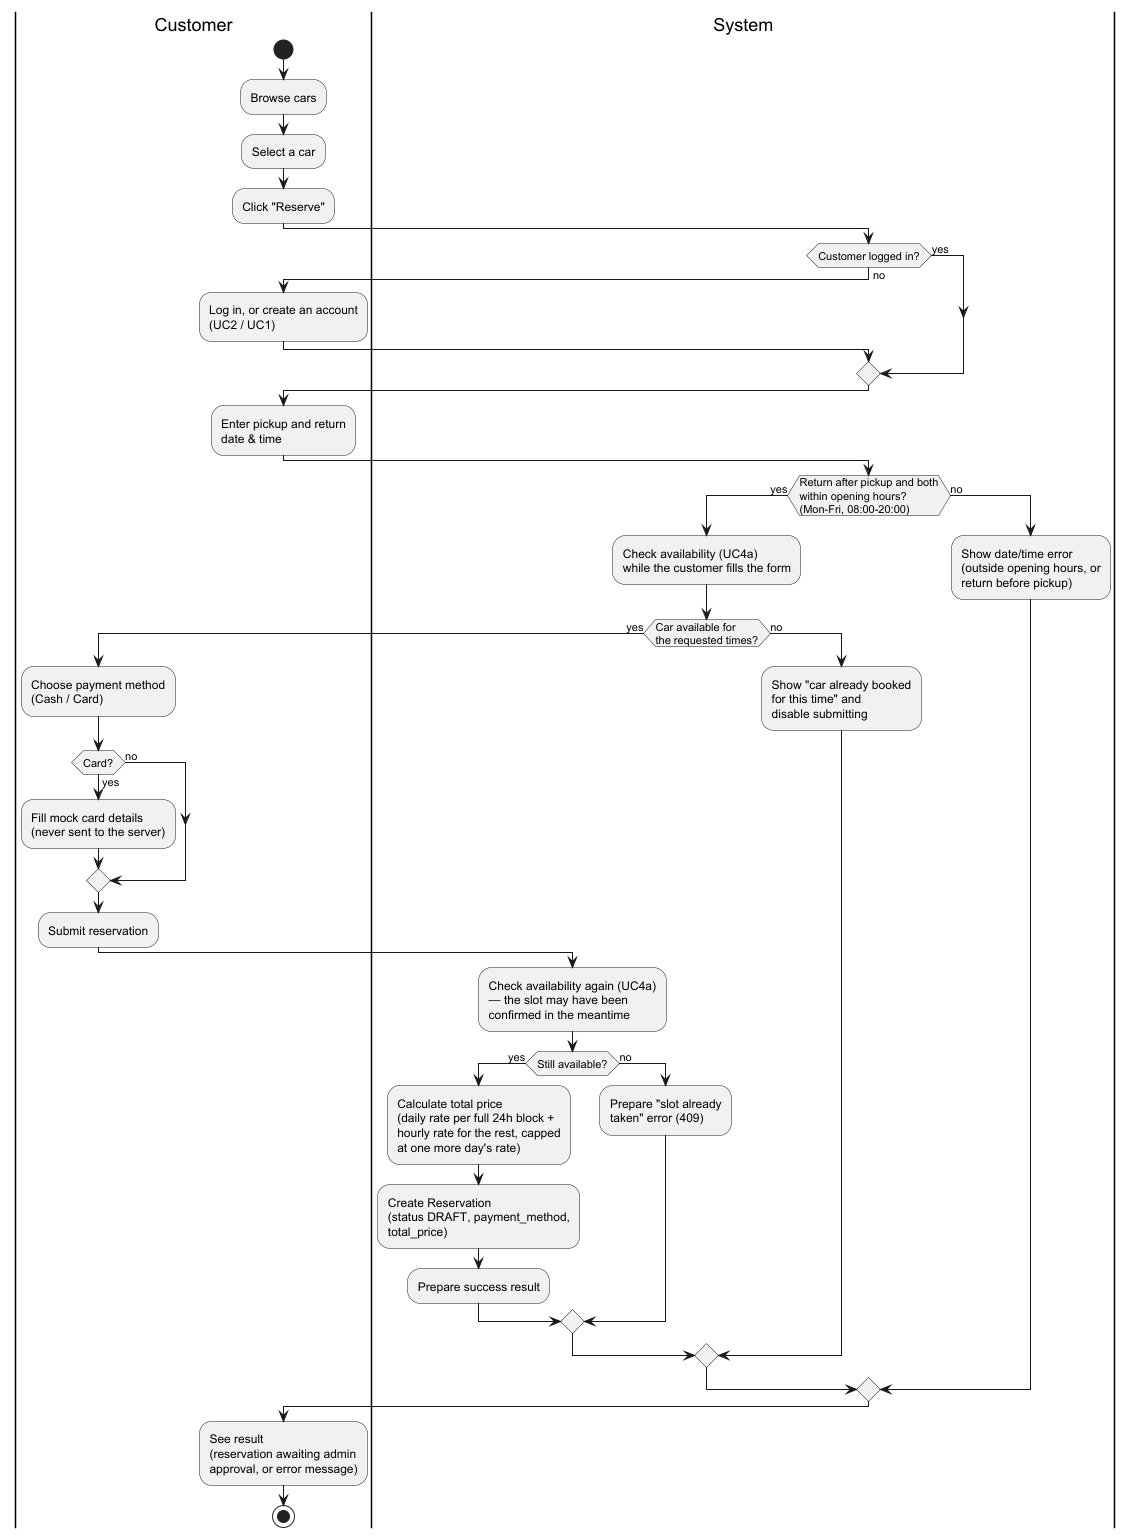

The diagram above was rendered by PlantUML. Its source (embedded in the PNG):
@startuml activity-make-reservation
skinparam backgroundColor white

|Customer|
start
:Browse cars;
:Select a car;
:Click "Reserve";

|System|
if (Customer logged in?) then (no)
  |Customer|
  :Log in, or create an account\n(UC2 / UC1);
else (yes)
endif

|Customer|
:Enter pickup and return\ndate & time;

|System|
if (Return after pickup and both\nwithin opening hours?\n(Mon-Fri, 08:00-20:00)) then (yes)
  :Check availability (UC4a)\nwhile the customer fills the form;
  if (Car available for\nthe requested times?) then (yes)
    |Customer|
    :Choose payment method\n(Cash / Card);
    if (Card?) then (yes)
      :Fill mock card details\n(never sent to the server);
    else (no)
    endif
    :Submit reservation;

    |System|
    :Check availability again (UC4a)\n— the slot may have been\nconfirmed in the meantime;
    if (Still available?) then (yes)
      :Calculate total price\n(daily rate per full 24h block +\nhourly rate for the rest, capped\nat one more day's rate);
      :Create Reservation\n(status DRAFT, payment_method,\ntotal_price);
      :Prepare success result;
    else (no)
      :Prepare "slot already\ntaken" error (409);
    endif
  else (no)
    :Show "car already booked\nfor this time" and\ndisable submitting;
  endif
else (no)
  :Show date/time error\n(outside opening hours, or\nreturn before pickup);
endif

|Customer|
:See result\n(reservation awaiting admin\napproval, or error message);
stop
@enduml